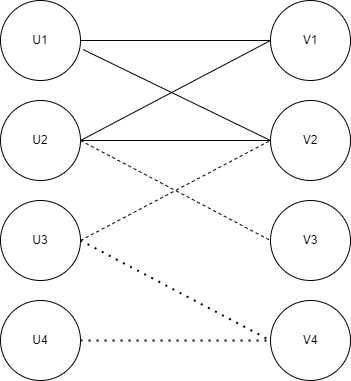

The diagram above was exported from draw.io. Its source (the exported page's mxGraphModel, read from the mxfile embedded in the PNG):
<mxGraphModel dx="936" dy="496" grid="1" gridSize="10" guides="1" tooltips="1" connect="1" arrows="1" fold="1" page="1" pageScale="1" pageWidth="3300" pageHeight="2339" math="0" shadow="0">
  <root>
    <mxCell id="0" />
    <mxCell id="1" parent="0" />
    <mxCell id="ZVCgP9jKT-2g32HPHdUw-1" value="U2" style="ellipse;whiteSpace=wrap;html=1;aspect=fixed;" vertex="1" parent="1">
      <mxGeometry x="190" y="110" width="80" height="80" as="geometry" />
    </mxCell>
    <mxCell id="ZVCgP9jKT-2g32HPHdUw-2" value="U3" style="ellipse;whiteSpace=wrap;html=1;aspect=fixed;" vertex="1" parent="1">
      <mxGeometry x="190" y="210" width="80" height="80" as="geometry" />
    </mxCell>
    <mxCell id="ZVCgP9jKT-2g32HPHdUw-3" value="U4" style="ellipse;whiteSpace=wrap;html=1;aspect=fixed;" vertex="1" parent="1">
      <mxGeometry x="190" y="310" width="80" height="80" as="geometry" />
    </mxCell>
    <mxCell id="ZVCgP9jKT-2g32HPHdUw-4" value="U1" style="ellipse;whiteSpace=wrap;html=1;aspect=fixed;" vertex="1" parent="1">
      <mxGeometry x="190" y="10" width="80" height="80" as="geometry" />
    </mxCell>
    <mxCell id="ZVCgP9jKT-2g32HPHdUw-14" value="V2" style="ellipse;whiteSpace=wrap;html=1;aspect=fixed;" vertex="1" parent="1">
      <mxGeometry x="460" y="110" width="80" height="80" as="geometry" />
    </mxCell>
    <mxCell id="ZVCgP9jKT-2g32HPHdUw-15" value="V3" style="ellipse;whiteSpace=wrap;html=1;aspect=fixed;" vertex="1" parent="1">
      <mxGeometry x="460" y="210" width="80" height="80" as="geometry" />
    </mxCell>
    <mxCell id="ZVCgP9jKT-2g32HPHdUw-16" value="V4" style="ellipse;whiteSpace=wrap;html=1;aspect=fixed;" vertex="1" parent="1">
      <mxGeometry x="460" y="310" width="80" height="80" as="geometry" />
    </mxCell>
    <mxCell id="ZVCgP9jKT-2g32HPHdUw-17" value="V1" style="ellipse;whiteSpace=wrap;html=1;aspect=fixed;" vertex="1" parent="1">
      <mxGeometry x="460" y="10" width="80" height="80" as="geometry" />
    </mxCell>
    <mxCell id="ZVCgP9jKT-2g32HPHdUw-18" value="" style="endArrow=none;html=1;rounded=0;exitX=1;exitY=0.5;exitDx=0;exitDy=0;entryX=0;entryY=0.5;entryDx=0;entryDy=0;" edge="1" parent="1" source="ZVCgP9jKT-2g32HPHdUw-1" target="ZVCgP9jKT-2g32HPHdUw-14">
      <mxGeometry width="50" height="50" relative="1" as="geometry">
        <mxPoint x="450" y="190" as="sourcePoint" />
        <mxPoint x="500" y="140" as="targetPoint" />
      </mxGeometry>
    </mxCell>
    <mxCell id="ZVCgP9jKT-2g32HPHdUw-19" value="" style="endArrow=none;html=1;rounded=0;exitX=1.034;exitY=0.614;exitDx=0;exitDy=0;exitPerimeter=0;entryX=0;entryY=0.5;entryDx=0;entryDy=0;" edge="1" parent="1" source="ZVCgP9jKT-2g32HPHdUw-4" target="ZVCgP9jKT-2g32HPHdUw-14">
      <mxGeometry width="50" height="50" relative="1" as="geometry">
        <mxPoint x="450" y="190" as="sourcePoint" />
        <mxPoint x="500" y="140" as="targetPoint" />
      </mxGeometry>
    </mxCell>
    <mxCell id="ZVCgP9jKT-2g32HPHdUw-21" value="" style="endArrow=none;html=1;rounded=0;entryX=0;entryY=0.5;entryDx=0;entryDy=0;exitX=1;exitY=0.5;exitDx=0;exitDy=0;" edge="1" parent="1" source="ZVCgP9jKT-2g32HPHdUw-4" target="ZVCgP9jKT-2g32HPHdUw-17">
      <mxGeometry width="50" height="50" relative="1" as="geometry">
        <mxPoint x="450" y="190" as="sourcePoint" />
        <mxPoint x="500" y="140" as="targetPoint" />
      </mxGeometry>
    </mxCell>
    <mxCell id="ZVCgP9jKT-2g32HPHdUw-22" value="" style="endArrow=none;html=1;rounded=0;entryX=0;entryY=0.5;entryDx=0;entryDy=0;exitX=1;exitY=0.5;exitDx=0;exitDy=0;" edge="1" parent="1" source="ZVCgP9jKT-2g32HPHdUw-1" target="ZVCgP9jKT-2g32HPHdUw-17">
      <mxGeometry width="50" height="50" relative="1" as="geometry">
        <mxPoint x="450" y="190" as="sourcePoint" />
        <mxPoint x="500" y="140" as="targetPoint" />
      </mxGeometry>
    </mxCell>
    <mxCell id="ZVCgP9jKT-2g32HPHdUw-29" value="" style="endArrow=none;dashed=1;html=1;rounded=0;exitX=1;exitY=0.5;exitDx=0;exitDy=0;entryX=0;entryY=0.5;entryDx=0;entryDy=0;" edge="1" parent="1" source="ZVCgP9jKT-2g32HPHdUw-1" target="ZVCgP9jKT-2g32HPHdUw-15">
      <mxGeometry width="50" height="50" relative="1" as="geometry">
        <mxPoint x="450" y="190" as="sourcePoint" />
        <mxPoint x="500" y="140" as="targetPoint" />
      </mxGeometry>
    </mxCell>
    <mxCell id="ZVCgP9jKT-2g32HPHdUw-30" value="" style="endArrow=none;dashed=1;html=1;rounded=0;exitX=1;exitY=0.5;exitDx=0;exitDy=0;entryX=0;entryY=0.5;entryDx=0;entryDy=0;" edge="1" parent="1" source="ZVCgP9jKT-2g32HPHdUw-2" target="ZVCgP9jKT-2g32HPHdUw-14">
      <mxGeometry width="50" height="50" relative="1" as="geometry">
        <mxPoint x="450" y="190" as="sourcePoint" />
        <mxPoint x="500" y="140" as="targetPoint" />
      </mxGeometry>
    </mxCell>
    <mxCell id="ZVCgP9jKT-2g32HPHdUw-31" value="" style="endArrow=none;dashed=1;html=1;dashPattern=1 3;strokeWidth=2;rounded=0;exitX=1;exitY=0.5;exitDx=0;exitDy=0;entryX=0;entryY=0.5;entryDx=0;entryDy=0;" edge="1" parent="1" source="ZVCgP9jKT-2g32HPHdUw-2" target="ZVCgP9jKT-2g32HPHdUw-16">
      <mxGeometry width="50" height="50" relative="1" as="geometry">
        <mxPoint x="450" y="190" as="sourcePoint" />
        <mxPoint x="500" y="140" as="targetPoint" />
      </mxGeometry>
    </mxCell>
    <mxCell id="ZVCgP9jKT-2g32HPHdUw-32" value="" style="endArrow=none;dashed=1;html=1;dashPattern=1 3;strokeWidth=2;rounded=0;exitX=1;exitY=0.5;exitDx=0;exitDy=0;entryX=0;entryY=0.5;entryDx=0;entryDy=0;" edge="1" parent="1" source="ZVCgP9jKT-2g32HPHdUw-3" target="ZVCgP9jKT-2g32HPHdUw-16">
      <mxGeometry width="50" height="50" relative="1" as="geometry">
        <mxPoint x="450" y="190" as="sourcePoint" />
        <mxPoint x="500" y="140" as="targetPoint" />
      </mxGeometry>
    </mxCell>
  </root>
</mxGraphModel>